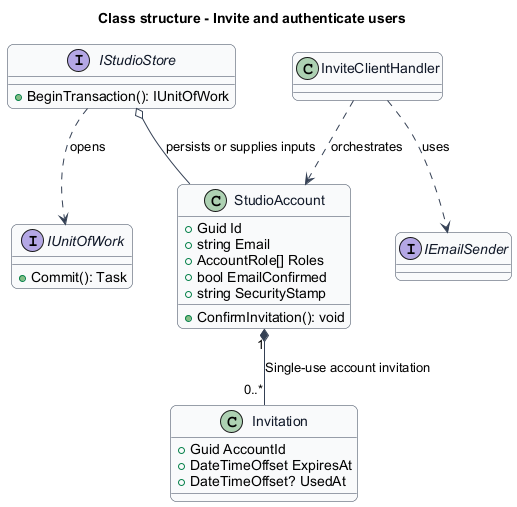

The diagram above was rendered by PlantUML. Its source (embedded in the PNG):
@startuml
skinparam backgroundColor #FFFFFF
skinparam shadowing false
skinparam roundcorner 12
skinparam defaultFontName Arial
skinparam ArrowColor #344054
skinparam rectangle {
  BorderColor #344054
  FontColor #101828
}
skinparam package {
  BorderColor #667085
  FontColor #101828
  BackgroundColor #F9FAFB
}
title Class structure - Invite and authenticate users
skinparam class {
 BorderColor #344054
 FontColor #101828
 BackgroundColor #F9FAFB
}
class StudioAccount {
 +Guid Id
 +string Email
 +AccountRole[] Roles
 +bool EmailConfirmed
 +string SecurityStamp
 +ConfirmInvitation(): void
}
class Invitation {
 +Guid AccountId
 +DateTimeOffset ExpiresAt
 +DateTimeOffset? UsedAt
}
StudioAccount "1" *-- "0..*" Invitation : Single-use account invitation
interface IStudioStore {
 +BeginTransaction(): IUnitOfWork
}
interface IUnitOfWork {
 +Commit(): Task
}
IStudioStore ..> IUnitOfWork : opens
IStudioStore o-- StudioAccount : persists or supplies inputs
interface IEmailSender
class InviteClientHandler
InviteClientHandler ..> IEmailSender : uses
InviteClientHandler ..> StudioAccount : orchestrates
@enduml